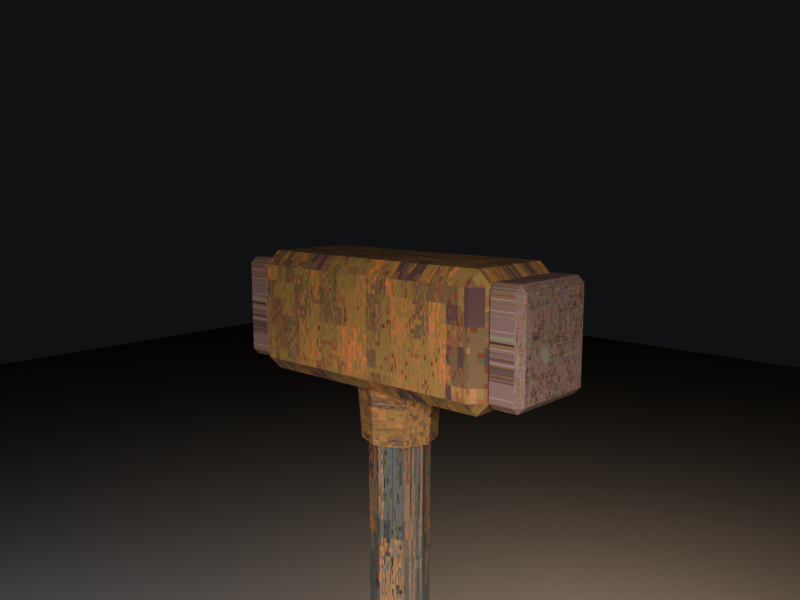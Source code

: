# Source: FieldHammer.blend  (saved by Blender 5.2.44; exported with 4.5.12 LTS)
import bpy
from mathutils import Matrix  # noqa: F401  (used for matrix-valued properties, if any)

bpy.ops.wm.read_factory_settings(use_empty=True)
scene = bpy.context.scene
scene.name = 'Scene'

# ---- collections
col_collection = bpy.data.collections.new('Collection'); scene.collection.children.link(col_collection)

# ---- images (referenced by path relative to the original .blend; pixels are not part of the script)
import os
ASSET_DIR = os.environ.get("B2B_ASSET_DIR", "")  # directory of the original .blend (textures are referenced by path, not embedded)
HERE = os.path.dirname(os.path.abspath(__file__))  # packed textures are extracted next to this script under _unpacked/

def load_image(name, relpath, width, height, colorspace="sRGB"):
    """Load a texture the original file referenced (path relative to the .blend, or extracted next to this script)."""
    p = next((c for c in (os.path.join(HERE, relpath), os.path.join(ASSET_DIR, relpath)) if relpath and os.path.exists(c)), "")
    if p:
        img = bpy.data.images.load(p, check_existing=True)
        img.name = name
    else:  # same state as the original file: an image datablock whose file is absent (Cycles renders it pink)
        img = bpy.data.images.new(name, width, height)
        img.source = "FILE"
        img.filepath = "//" + (relpath or name)
    img.colorspace_settings.name = colorspace
    return img
img_t_fieldhammer_atlas = load_image('T_FieldHammer_Atlas', '_unpacked/T_FieldHammer_Atlas.c8a65e9b.png', 512, 512, 'sRGB')

# ---- materials (node trees are filled in below, after node groups)
mat_mat_studioground = bpy.data.materials.new('MAT_StudioGround')
mat_mat_fieldhammer = bpy.data.materials.new('MAT_FieldHammer')
mat_mat_fieldhammer.use_backface_culling = True

# ---- material node trees
mat_mat_studioground.use_nodes = True; mat_mat_studioground.node_tree.nodes.clear()
_N = mat_mat_studioground.node_tree.nodes; _L = mat_mat_studioground.node_tree.links
n0 = _N.new('ShaderNodeBsdfPrincipled'); n0.name = 'Principled BSDF'; n0.location = (-200, 100)
n0.inputs[0].default_value = (0.016, 0.016, 0.018, 1.0)
n0.inputs[2].default_value = 0.94
n0.inputs[10].default_value = 0.005
n1 = _N.new('ShaderNodeOutputMaterial'); n1.name = 'Material Output'; n1.location = (200, 100)
_L.new(n0.outputs[0], n1.inputs[0])
n1.is_active_output = True
mat_mat_fieldhammer.use_nodes = True; mat_mat_fieldhammer.node_tree.nodes.clear()
_N = mat_mat_fieldhammer.node_tree.nodes; _L = mat_mat_fieldhammer.node_tree.links
n0 = _N.new('ShaderNodeOutputMaterial'); n0.name = 'Material Output'; n0.location = (520, 0)
n1 = _N.new('ShaderNodeBsdfPrincipled'); n1.name = 'Principled BSDF'; n1.location = (220, 0)
n1.inputs[1].default_value = 0.08
n1.inputs[2].default_value = 0.92
n1.inputs[10].default_value = 0.005
n1.inputs[13].default_value = 0.12
n2 = _N.new('ShaderNodeTexImage'); n2.name = 'Image Texture'; n2.location = (-200, 80)
n2.image = img_t_fieldhammer_atlas
n2.interpolation = 'Closest'
_L.new(n2.outputs[0], n1.inputs[0])
_L.new(n1.outputs[0], n0.inputs[0])
n0.is_active_output = True

# ---- world
world_world = bpy.data.worlds.new('World'); scene.world = world_world
world_world.use_nodes = True; world_world.node_tree.nodes.clear()
_N = world_world.node_tree.nodes; _L = world_world.node_tree.links
n0 = _N.new('ShaderNodeOutputWorld'); n0.name = 'World Output'; n0.location = (200, 100)
n1 = _N.new('ShaderNodeBackground'); n1.name = 'Background'; n1.location = (-200, 100)
n1.inputs[0].default_value = (0.03, 0.032, 0.036, 1.0)
n1.inputs[1].default_value = 0.35
_L.new(n1.outputs[0], n0.inputs[0])
n0.is_active_output = True
world_world.color = (0.05088, 0.05088, 0.05088)
world_world.sun_shadow_jitter_overblur = 0.0

# ---- cameras
cam_camera = bpy.data.cameras.new('Camera')
cam_camera.clip_start = 0.01
cam_camera.clip_end = 100.0
cam_camera.lens = 35.0
cam_camera.ortho_scale = 7.314

# ---- lights
light_light = bpy.data.lights.new('Light', 'POINT')
light_light.energy = 1000.0
light_light.shadow_soft_size = 0.1
light_keylight = bpy.data.lights.new('KeyLight', 'AREA')
light_keylight.color = (1.0, 0.96, 0.88)
light_keylight.energy = 55.0
light_keylight.shadow_soft_size = 0.2
light_keylight.size = 0.44
light_fillkey = bpy.data.lights.new('FillKey', 'AREA')
light_fillkey.color = (0.75, 0.85, 1.0)
light_fillkey.energy = 14.0
light_fillkey.shadow_soft_size = 0.4
light_fillkey.size = 0.88
light_rimlight = bpy.data.lights.new('RimLight', 'AREA')
light_rimlight.color = (1.0, 0.72, 0.45)
light_rimlight.energy = 26.0
light_rimlight.shadow_soft_size = 0.14
light_rimlight.size = 0.308

# ---- meshes
me_studioground = bpy.data.meshes.new('StudioGround')
me_studioground.from_pydata([(-2.4, -2.4, 0.0), (2.4, -2.4, 0.0), (-2.4, 2.4, 0.0), (2.4, 2.4, 0.0)], [], [(0, 1, 3, 2)])
me_studioground.materials.append(mat_mat_studioground)
me_studioground.update()
me_fieldhammer = bpy.data.meshes.new('FieldHammer')
me_fieldhammer.from_pydata([(-0.056, -0.02, 0.495), (-0.056, -0.026, 0.501), (-0.062, -0.02, 0.501), (-0.056, -0.026, 0.543), (-0.056, -0.02, 0.549), (-0.062, -0.02, 0.543), (-0.056, 0.02, 0.495), (-0.062, 0.02, 0.501), (-0.056, 0.026, 0.501), (-0.056, 0.02, 0.549), (-0.056, 0.026, 0.543), (-0.062, 0.02, 0.543), (0.056, -0.02, 0.495), (0.062, -0.02, 0.501), (0.056, -0.026, 0.501), (0.056, -0.02, 0.549), (0.056, -0.026, 0.543), (0.062, -0.02, 0.543), (0.056, 0.02, 0.495), (0.056, 0.026, 0.501), (0.062, 0.02, 0.501), (0.056, 0.02, 0.549), (0.062, 0.02, 0.543), (0.056, 0.026, 0.543), (-0.0732, -0.0192, 0.499), (-0.0732, -0.022, 0.5018), (-0.076, -0.0192, 0.5018), (-0.0732, -0.022, 0.5422), (-0.0732, -0.0192, 0.545), (-0.076, -0.0192, 0.5422), (-0.0732, 0.0192, 0.499), (-0.076, 0.0192, 0.5018), (-0.0732, 0.022, 0.5018), (-0.0732, 0.0192, 0.545), (-0.0732, 0.022, 0.5422), (-0.076, 0.0192, 0.5422), (-0.0628, -0.0192, 0.499), (-0.06, -0.0192, 0.5018), (-0.0628, -0.022, 0.5018), (-0.0628, -0.0192, 0.545), (-0.0628, -0.022, 0.5422), (-0.06, -0.0192, 0.5422), (-0.0628, 0.0192, 0.499), (-0.0628, 0.022, 0.5018), (-0.06, 0.0192, 0.5018), (-0.0628, 0.0192, 0.545), (-0.06, 0.0192, 0.5422), (-0.0628, 0.022, 0.5422), (0.0628, -0.0192, 0.499), (0.0628, -0.022, 0.5018), (0.06, -0.0192, 0.5018), (0.0628, -0.022, 0.5422), (0.0628, -0.0192, 0.545), (0.06, -0.0192, 0.5422), (0.0628, 0.0192, 0.499), (0.06, 0.0192, 0.5018), (0.0628, 0.022, 0.5018), (0.0628, 0.0192, 0.545), (0.0628, 0.022, 0.5422), (0.06, 0.0192, 0.5422), (0.0732, -0.0192, 0.499), (0.076, -0.0192, 0.5018), (0.0732, -0.022, 0.5018), (0.0732, -0.0192, 0.545), (0.0732, -0.022, 0.5422), (0.076, -0.0192, 0.5422), (0.0732, 0.0192, 0.499), (0.0732, 0.022, 0.5018), (0.076, 0.0192, 0.5018), (0.0732, 0.0192, 0.545), (0.076, 0.0192, 0.5422), (0.0732, 0.022, 0.5422), (0.0, 0.0165, 0.47), (0.0, 0.0185, 0.5), (0.01167, 0.01167, 0.47), (0.01308, 0.01308, 0.5), (0.0165, 0.0, 0.47), (0.0185, 0.0, 0.5), (0.01167, -0.01167, 0.47), (0.01308, -0.01308, 0.5), (0.0, -0.0165, 0.47), (0.0, -0.0185, 0.5), (-0.01167, -0.01167, 0.47), (-0.01308, -0.01308, 0.5), (-0.0165, 0.0, 0.47), (-0.0185, 0.0, 0.5), (-0.01167, 0.01167, 0.47), (-0.01308, 0.01308, 0.5), (0.0, 0.0112, -5.484e-09), (0.0, 0.0136, 0.476), (0.00792, 0.00792, -5.484e-09), (0.009617, 0.009617, 0.476), (0.0112, 0.0, -5.484e-09), (0.0136, 0.0, 0.476), (0.00792, -0.00792, -5.484e-09), (0.009617, -0.009617, 0.476), (0.0, -0.0112, -5.484e-09), (0.0, -0.0136, 0.476), (-0.00792, -0.00792, -5.484e-09), (-0.009617, -0.009617, 0.476), (-0.0112, 0.0, -5.484e-09), (-0.0136, 0.0, 0.476), (-0.00792, 0.00792, -5.484e-09), (-0.009617, 0.009617, 0.476)], [], [(0, 1, 2), (3, 4, 5), (6, 7, 8), (9, 10, 11), (12, 13, 14), (15, 16, 17), (18, 19, 20), (21, 22, 23), (6, 0, 2, 7), (1, 3, 5, 2), (4, 9, 11, 5), (10, 8, 7, 11), (18, 6, 8, 19), (9, 21, 23, 10), (22, 20, 19, 23), (12, 18, 20, 13), (21, 15, 17, 22), (16, 14, 13, 17), (0, 12, 14, 1), (15, 4, 3, 16), (6, 18, 12, 0), (2, 5, 11, 7), (14, 16, 3, 1), (21, 9, 4, 15), (8, 10, 23, 19), (20, 22, 17, 13), (24, 25, 26), (27, 28, 29), (30, 31, 32), (33, 34, 35), (36, 37, 38), (39, 40, 41), (42, 43, 44), (45, 46, 47), (30, 24, 26, 31), (25, 27, 29, 26), (28, 33, 35, 29), (34, 32, 31, 35), (42, 30, 32, 43), (33, 45, 47, 34), (46, 44, 43, 47), (36, 42, 44, 37), (45, 39, 41, 46), (40, 38, 37, 41), (24, 36, 38, 25), (39, 28, 27, 40), (30, 42, 36, 24), (26, 29, 35, 31), (38, 40, 27, 25), (45, 33, 28, 39), (32, 34, 47, 43), (44, 46, 41, 37), (48, 49, 50), (51, 52, 53), (54, 55, 56), (57, 58, 59), (60, 61, 62), (63, 64, 65), (66, 67, 68), (69, 70, 71), (54, 48, 50, 55), (49, 51, 53, 50), (52, 57, 59, 53), (58, 56, 55, 59), (66, 54, 56, 67), (57, 69, 71, 58), (70, 68, 67, 71), (60, 66, 68, 61), (69, 63, 65, 70), (64, 62, 61, 65), (48, 60, 62, 49), (63, 52, 51, 64), (54, 66, 60, 48), (50, 53, 59, 55), (62, 64, 51, 49), (69, 57, 52, 63), (56, 58, 71, 67), (68, 70, 65, 61), (72, 73, 75, 74), (74, 75, 77, 76), (76, 77, 79, 78), (78, 79, 81, 80), (80, 81, 83, 82), (82, 83, 85, 84), (75, 73, 87, 85, 83, 81, 79, 77), (84, 85, 87, 86), (86, 87, 73, 72), (72, 74, 76, 78, 80, 82, 84, 86), (88, 89, 91, 90), (90, 91, 93, 92), (92, 93, 95, 94), (94, 95, 97, 96), (96, 97, 99, 98), (98, 99, 101, 100), (91, 89, 103, 101, 99, 97, 95, 93), (100, 101, 103, 102), (102, 103, 89, 88), (88, 90, 92, 94, 96, 98, 100, 102)])
_uv = me_fieldhammer.uv_layers.new(name='Float2')
_uv.uv.foreach_set('vector', [0.4109, 0.9489, 0.4109, 0.9425, 0.4045, 0.9489, 0.4109, 0.9425, 0.4109, 0.9489, 0.4045, 0.9489, 0.4109, 0.5511, 0.4045, 0.5511, 0.4109, 0.5575, 0.4109, 0.5511, 0.4109, 0.5575, 0.4045, 0.5511, 0.08914, 0.9489, 0.09547, 0.9489, 0.08914, 0.9425, 0.08914, 0.9489, 0.08914, 0.9425, 0.09547, 0.9489, 0.08914, 0.5511, 0.08914, 0.5575, 0.09547, 0.5511, 0.08914, 0.5511, 0.09547, 0.5511, 0.08914, 0.5575, 0.4109, 0.5511, 0.4109, 0.9489, 0.4045, 0.9489, 0.4045, 0.5511, 0.4109, 0.6191, 0.4109, 0.6634, 0.4045, 0.6634, 0.4045, 0.6191, 0.4109, 0.9489, 0.4109, 0.5511, 0.4045, 0.5511, 0.4045, 0.9489, 0.4109, 0.6634, 0.4109, 0.6191, 0.4045, 0.6191, 0.4045, 0.6634, 0.08914, 0.5511, 0.4109, 0.5511, 0.4109, 0.5575, 0.08914, 0.5575, 0.4109, 0.5511, 0.08914, 0.5511, 0.08914, 0.5575, 0.4109, 0.5575, 0.09547, 0.6634, 0.09547, 0.6191, 0.08914, 0.6191, 0.08914, 0.6634, 0.08914, 0.9489, 0.08914, 0.5511, 0.09547, 0.5511, 0.09547, 0.9489, 0.08914, 0.5511, 0.08914, 0.9489, 0.09547, 0.9489, 0.09547, 0.5511, 0.08914, 0.6634, 0.08914, 0.6191, 0.09547, 0.6191, 0.09547, 0.6634, 0.4109, 0.9489, 0.08914, 0.9489, 0.08914, 0.9425, 0.4109, 0.9425, 0.08914, 0.9489, 0.4109, 0.9489, 0.4109, 0.9425, 0.08914, 0.9425, 0.4109, 0.5511, 0.08914, 0.5511, 0.08914, 0.9489, 0.4109, 0.9489, 0.4489, 0.6191, 0.4489, 0.6634, 0.05112, 0.6634, 0.05112, 0.6191, 0.08914, 0.6191, 0.08914, 0.6634, 0.4109, 0.6634, 0.4109, 0.6191, 0.08914, 0.5511, 0.4109, 0.5511, 0.4109, 0.9489, 0.08914, 0.9489, 0.4109, 0.6191, 0.4109, 0.6634, 0.08914, 0.6634, 0.08914, 0.6191, 0.05112, 0.6191, 0.05112, 0.6634, 0.4489, 0.6634, 0.4489, 0.6191, 0.46, 0.27, 0.04, 0.48, 0.46, 0.48, 0.04, 0.27, 0.46, 0.48, 0.46, 0.27, 0.04, 0.27, 0.04, 0.48, 0.46, 0.48, 0.04, 0.48, 0.46, 0.27, 0.04, 0.27, 0.46, 0.27, 0.46, 0.48, 0.04, 0.48, 0.46, 0.48, 0.04, 0.27, 0.46, 0.27, 0.04, 0.27, 0.46, 0.48, 0.04, 0.48, 0.04, 0.48, 0.04, 0.27, 0.46, 0.27, 0.46, 0.27, 0.04, 0.27, 0.04, 0.48, 0.46, 0.48, 0.04, 0.27, 0.04, 0.48, 0.46, 0.48, 0.46, 0.27, 0.04, 0.48, 0.46, 0.48, 0.46, 0.27, 0.04, 0.27, 0.46, 0.48, 0.46, 0.27, 0.04, 0.27, 0.04, 0.48, 0.04, 0.27, 0.04, 0.27, 0.46, 0.48, 0.46, 0.48, 0.04, 0.48, 0.04, 0.48, 0.46, 0.27, 0.46, 0.27, 0.04, 0.48, 0.04, 0.27, 0.46, 0.27, 0.46, 0.48, 0.04, 0.27, 0.46, 0.27, 0.46, 0.48, 0.04, 0.48, 0.46, 0.48, 0.04, 0.48, 0.04, 0.27, 0.46, 0.27, 0.04, 0.48, 0.04, 0.27, 0.46, 0.27, 0.46, 0.48, 0.46, 0.27, 0.46, 0.27, 0.04, 0.48, 0.04, 0.48, 0.46, 0.48, 0.46, 0.48, 0.04, 0.27, 0.04, 0.27, 0.46, 0.27, 0.46, 0.27, 0.04, 0.27, 0.04, 0.27, 0.04, 0.27, 0.04, 0.48, 0.46, 0.48, 0.46, 0.27, 0.04, 0.27, 0.04, 0.48, 0.04, 0.48, 0.04, 0.27, 0.46, 0.27, 0.46, 0.27, 0.04, 0.27, 0.04, 0.27, 0.04, 0.27, 0.04, 0.48, 0.04, 0.48, 0.04, 0.27, 0.46, 0.27, 0.46, 0.48, 0.04, 0.48, 0.04, 0.27, 0.46, 0.27, 0.04, 0.48, 0.46, 0.48, 0.04, 0.27, 0.46, 0.48, 0.46, 0.27, 0.04, 0.27, 0.04, 0.48, 0.46, 0.48, 0.04, 0.48, 0.46, 0.27, 0.04, 0.27, 0.46, 0.27, 0.46, 0.48, 0.04, 0.48, 0.46, 0.48, 0.04, 0.27, 0.46, 0.27, 0.04, 0.27, 0.46, 0.48, 0.04, 0.48, 0.04, 0.48, 0.04, 0.27, 0.46, 0.27, 0.46, 0.27, 0.04, 0.27, 0.04, 0.48, 0.46, 0.48, 0.04, 0.27, 0.04, 0.48, 0.46, 0.48, 0.46, 0.27, 0.04, 0.48, 0.46, 0.48, 0.46, 0.27, 0.04, 0.27, 0.46, 0.48, 0.46, 0.27, 0.04, 0.27, 0.04, 0.48, 0.04, 0.27, 0.04, 0.27, 0.46, 0.48, 0.46, 0.48, 0.04, 0.48, 0.04, 0.48, 0.46, 0.27, 0.46, 0.27, 0.04, 0.48, 0.04, 0.27, 0.46, 0.27, 0.46, 0.48, 0.04, 0.27, 0.46, 0.27, 0.46, 0.48, 0.04, 0.48, 0.46, 0.48, 0.04, 0.48, 0.04, 0.27, 0.46, 0.27, 0.04, 0.48, 0.04, 0.27, 0.46, 0.27, 0.46, 0.48, 0.46, 0.27, 0.46, 0.27, 0.04, 0.48, 0.04, 0.48, 0.46, 0.48, 0.46, 0.48, 0.04, 0.27, 0.04, 0.27, 0.46, 0.27, 0.46, 0.27, 0.04, 0.27, 0.04, 0.27, 0.04, 0.27, 0.04, 0.48, 0.46, 0.48, 0.46, 0.27, 0.04, 0.27, 0.04, 0.48, 0.04, 0.48, 0.04, 0.27, 0.46, 0.27, 0.46, 0.27, 0.04, 0.27, 0.04, 0.27, 0.04, 0.27, 0.04, 0.48, 0.04, 0.48, 0.04, 0.27, 0.46, 0.27, 0.46, 0.48, 0.04, 0.48, 0.04, 0.27, 0.1375, 0.525, 0.1375, 0.975, 0.08125, 0.975, 0.08125, 0.525, 0.08125, 0.525, 0.08125, 0.975, 0.025, 0.975, 0.025, 0.525, 0.025, 0.525, 0.025, 0.975, 0.4187, 0.975, 0.4187, 0.525, 0.4187, 0.525, 0.4187, 0.975, 0.3625, 0.975, 0.3625, 0.525, 0.3625, 0.525, 0.3625, 0.975, 0.3063, 0.975, 0.3063, 0.525, 0.3063, 0.525, 0.3063, 0.975, 0.25, 0.975, 0.25, 0.525, 0.4091, 0.9091, 0.25, 0.975, 0.0909, 0.9091, 0.025, 0.75, 0.0909, 0.5909, 0.25, 0.525, 0.4091, 0.5909, 0.475, 0.75, 0.25, 0.525, 0.25, 0.975, 0.1937, 0.975, 0.1937, 0.525, 0.1937, 0.525, 0.1937, 0.975, 0.1375, 0.975, 0.1375, 0.525, 0.25, 0.975, 0.4091, 0.9091, 0.475, 0.75, 0.4091, 0.5909, 0.25, 0.525, 0.0909, 0.5909, 0.025, 0.75, 0.0909, 0.9091, 0.6375, 0.525, 0.6375, 0.975, 0.5813, 0.975, 0.5813, 0.525, 0.5813, 0.525, 0.5813, 0.975, 0.525, 0.975, 0.525, 0.525, 0.525, 0.525, 0.525, 0.975, 0.9187, 0.975, 0.9187, 0.525, 0.9187, 0.525, 0.9187, 0.975, 0.8625, 0.975, 0.8625, 0.525, 0.8625, 0.525, 0.8625, 0.975, 0.8062, 0.975, 0.8062, 0.525, 0.8062, 0.525, 0.8062, 0.975, 0.75, 0.975, 0.75, 0.525, 0.9091, 0.9091, 0.75, 0.975, 0.5909, 0.9091, 0.525, 0.75, 0.5909, 0.5909, 0.75, 0.525, 0.9091, 0.5909, 0.975, 0.75, 0.75, 0.525, 0.75, 0.975, 0.6938, 0.975, 0.6938, 0.525, 0.6938, 0.525, 0.6938, 0.975, 0.6375, 0.975, 0.6375, 0.525, 0.75, 0.975, 0.9091, 0.9091, 0.975, 0.75, 0.9091, 0.5909, 0.75, 0.525, 0.5909, 0.5909, 0.525, 0.75, 0.5909, 0.9091])
me_fieldhammer.materials.append(mat_mat_fieldhammer)
me_fieldhammer.update()

# ---- objects
ob_light = bpy.data.objects.new('Light', light_light)
ob_camera = bpy.data.objects.new('Camera', cam_camera)
ob_studioground = bpy.data.objects.new('StudioGround', me_studioground)
ob_keylight = bpy.data.objects.new('KeyLight', light_keylight)
ob_fillkey = bpy.data.objects.new('FillKey', light_fillkey)
ob_rimlight = bpy.data.objects.new('RimLight', light_rimlight)
ob_fieldhammer_root = bpy.data.objects.new('FieldHammer_Root', None)
ob_fieldhammer = bpy.data.objects.new('FieldHammer', me_fieldhammer)

# ---- transforms, parenting, visibility, modifiers, constraints
ob_light.location = (4.076, 1.005, 5.904)
ob_light.rotation_euler = (0.6503, 0.05522, 1.866)
ob_light.lock_rotations_4d = False
ob_light.empty_display_type = 'ARROWS'
ob_light.color = (0.0, 0.0, 0.0, 0.0)
ob_light.hide_viewport = True
ob_light.hide_render = True
ob_light.lineart.crease_threshold = 0.0
ob_camera.location = (0.22, -0.24, 0.58)
ob_camera.rotation_euler = (1.418, 7.915e-08, 0.7419)
ob_camera.lock_rotations_4d = False
ob_camera.empty_display_type = 'ARROWS'
ob_camera.color = (0.0, 0.0, 0.0, 0.0)
ob_camera.display_type = 'WIRE'
ob_camera.lineart.crease_threshold = 0.0
ob_studioground.location = (0.0, 0.0, -0.01)
ob_keylight.location = (0.36, -0.42, 0.62)
ob_fillkey.location = (-0.4, -0.26, 0.34)
ob_rimlight.location = (-0.08, 0.46, 0.48)
ob_fieldhammer_root.location = (0.0, 0.0, 0.0)
ob_fieldhammer_root.empty_display_size = 0.08
ob_fieldhammer.parent = ob_fieldhammer_root
ob_fieldhammer.location = (0.0, 0.0, 0.0)

# ---- collection membership
col_collection.objects.link(ob_light)
col_collection.objects.link(ob_camera)
col_collection.objects.link(ob_studioground)
col_collection.objects.link(ob_keylight)
col_collection.objects.link(ob_fillkey)
col_collection.objects.link(ob_rimlight)
col_collection.objects.link(ob_fieldhammer_root)
col_collection.objects.link(ob_fieldhammer)

# ---- scene / render settings (as saved in the file)
scene.camera = ob_camera
scene.frame_start = 1; scene.frame_end = 250; scene.frame_set(8)
scene.render.engine = 'BLENDER_EEVEE_NEXT'
scene.render.resolution_x = 960
scene.render.resolution_y = 720
scene.render.bake_bias = 0.0
scene.render.bake_samples = 0
scene.render.compositor_device = 'GPU'
scene.eevee.use_volume_custom_range = False
scene.eevee.fast_gi_thickness_near = 0.1
scene.eevee.fast_gi_thickness_far = 0.0
scene.eevee.ray_tracing_options.screen_trace_thickness = 0.1
scene.eevee.use_raytracing = True
scene.view_settings.look = 'AgX - Base Contrast'
scene.view_settings.exposure = -0.3
bpy.context.view_layer.update()
